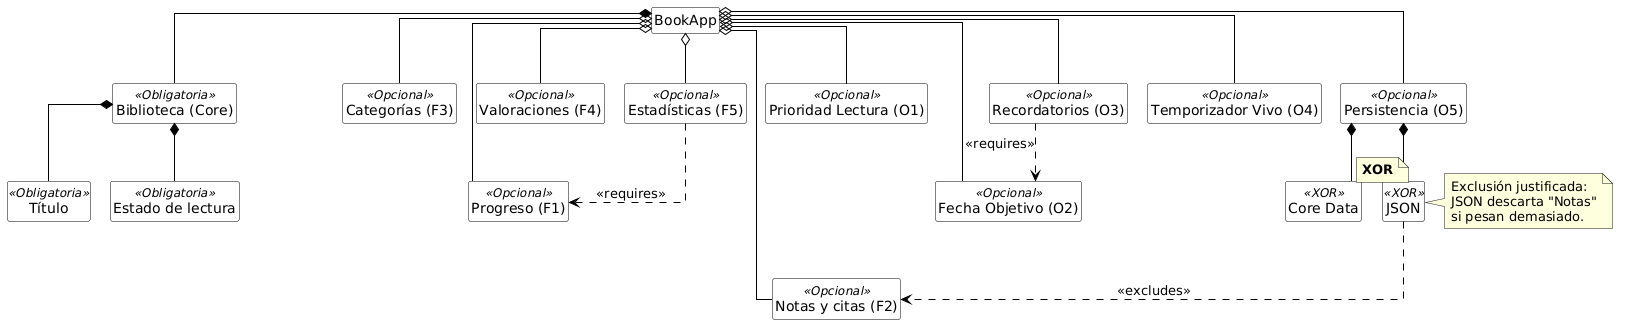

The diagram above was rendered by PlantUML. Its source (embedded in the PNG):
@startuml
skinparam linetype ortho
skinparam class {
    BackgroundColor White
    ArrowColor Black
    BorderColor Black
}
hide empty members
hide circle

' Ajustes para organizar el abanico horizontal
skinparam ranksep 50
skinparam nodesep 20

class "BookApp" as Root

' ==========================================
' CORE (Tal cual el diagrama de partida)
' ==========================================
class "Biblioteca (Core)" as Core <<Obligatoria>>
class "Título" as Titulo <<Obligatoria>>
class "Estado de lectura" as Estado <<Obligatoria>>

' ==========================================
' COMUNES (F1 - F5)
' ==========================================
class "Progreso (F1)" as F1 <<Opcional>>
class "Notas y citas (F2)" as F2 <<Opcional>>
class "Categorías (F3)" as F3 <<Opcional>>
class "Valoraciones (F4)" as F4 <<Opcional>>
class "Estadísticas (F5)" as F5 <<Opcional>>

' ==========================================
' ORIGINALES (O1 - O5 del grupo ReadIT)
' ==========================================
class "Prioridad Lectura (O1)" as O1 <<Opcional>>
class "Fecha Objetivo (O2)" as O2 <<Opcional>>
class "Recordatorios (O3)" as O3 <<Opcional>>
class "Temporizador Vivo (O4)" as O4 <<Opcional>>
class "Persistencia (O5)" as O5 <<Opcional>>

' Variabilidad técnica de la Persistencia
class "JSON" as JSON <<XOR>>
class "Core Data" as CoreData <<XOR>>


' ==========================================
' CONSTRUCCIÓN DEL ÁRBOL
' ==========================================
Root *-- Core
Core *-- Titulo
Core *-- Estado

Root o-- F1
Root o-- F2
Root o-- F3
Root o-- F4
Root o-- F5

Root o-- O1
Root o-- O2
Root o-- O3
Root o-- O4
Root o-- O5

O5 *-- JSON
O5 *-- CoreData
note on link: **XOR**

' ==========================================
' RESTRICCIONES CRUZADAS (Cross-Tree)
' ==========================================
F5 ..> F1 : <<requires>>
O3 ..> O2 : <<requires>>
JSON ..> F2 : <<excludes>>
note right of JSON
  Exclusión justificada:
  JSON descarta "Notas"
  si pesan demasiado.
end note
@enduml